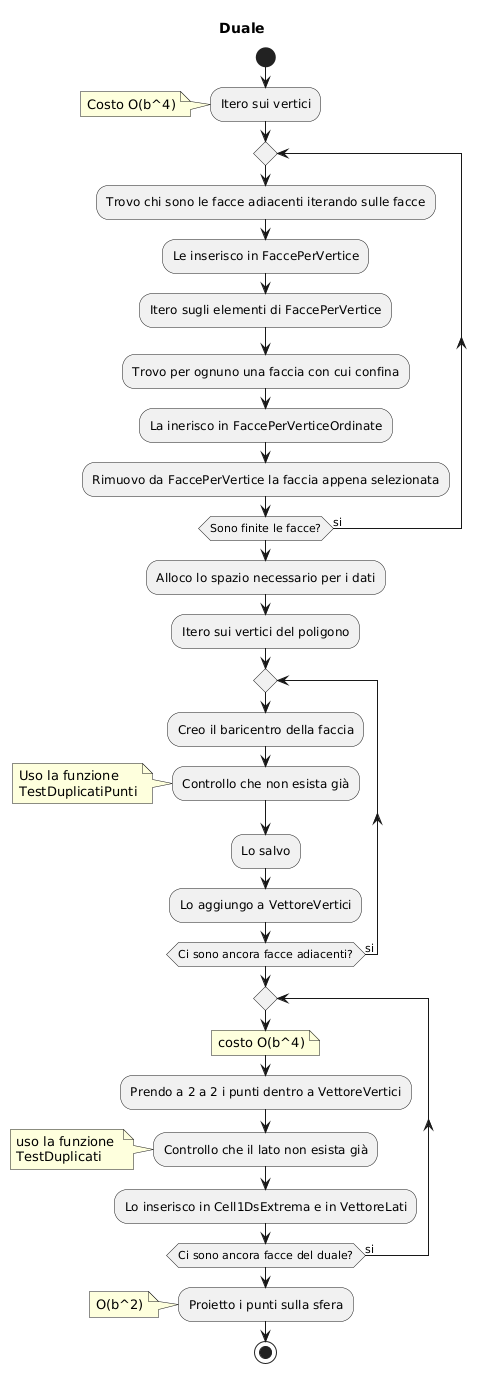

The diagram above was rendered by PlantUML. Its source (embedded in the PNG):
@startuml
start
title Duale

:Itero sui vertici;
note left
Costo O(b^4)
end note
repeat
  :Trovo chi sono le facce adiacenti iterando sulle facce;
  :Le inserisco in FaccePerVertice;
  :Itero sugli elementi di FaccePerVertice;
  :Trovo per ognuno una faccia con cui confina;
  :La inerisco in FaccePerVerticeOrdinate;
  :Rimuovo da FaccePerVertice la faccia appena selezionata;
repeat while(Sono finite le facce?) is (si)
:Alloco lo spazio necessario per i dati;
:Itero sui vertici del poligono;

repeat
  :Creo il baricentro della faccia;
  :Controllo che non esista già;
  note left
  Uso la funzione 
  TestDuplicatiPunti
  end note
  :Lo salvo;
  :Lo aggiungo a VettoreVertici;
repeat while(Ci sono ancora facce adiacenti?) is (si)

repeat
  note left
  costo O(b^4)
  end note
  :Prendo a 2 a 2 i punti dentro a VettoreVertici;
  :Controllo che il lato non esista già;
  note left
  uso la funzione 
  TestDuplicati
  end note
  :Lo inserisco in Cell1DsExtrema e in VettoreLati;
repeat while(Ci sono ancora facce del duale?) is (si)
:Proietto i punti sulla sfera;
note left
O(b^2)
end note
stop
@enduml